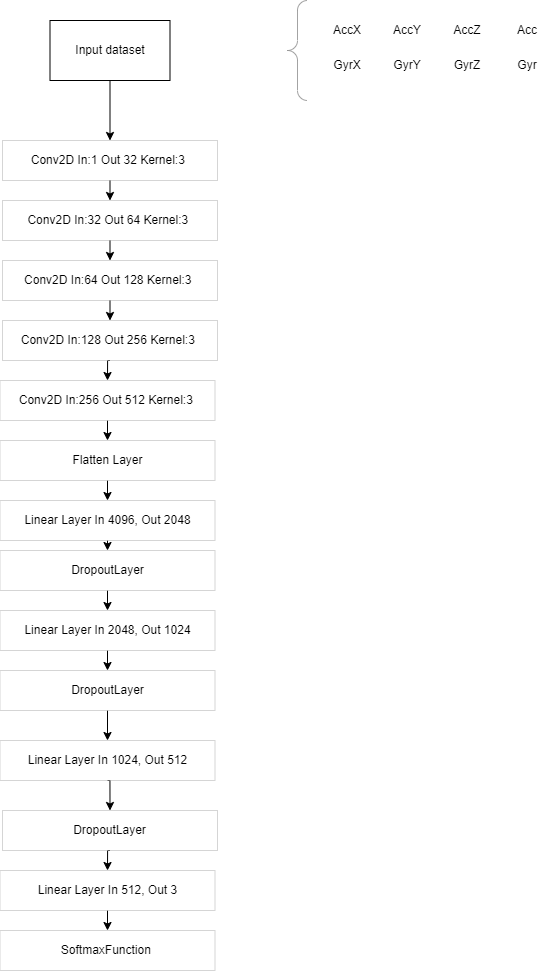

The diagram above was exported from draw.io. Its source (the exported page's mxGraphModel, read from the mxfile embedded in the PNG):
<mxGraphModel dx="1909" dy="1056" grid="1" gridSize="10" guides="1" tooltips="1" connect="1" arrows="1" fold="1" page="1" pageScale="1" pageWidth="850" pageHeight="1100" math="0" shadow="0">
  <root>
    <mxCell id="0" />
    <mxCell id="1" parent="0" />
    <mxCell id="yELakzTNh3RpIcmh3OQR-27" style="edgeStyle=orthogonalEdgeStyle;rounded=0;orthogonalLoop=1;jettySize=auto;html=1;exitX=0.5;exitY=1;exitDx=0;exitDy=0;entryX=0.5;entryY=0;entryDx=0;entryDy=0;" edge="1" parent="1" source="yELakzTNh3RpIcmh3OQR-1" target="yELakzTNh3RpIcmh3OQR-13">
      <mxGeometry relative="1" as="geometry" />
    </mxCell>
    <mxCell id="yELakzTNh3RpIcmh3OQR-1" value="Input dataset" style="rounded=0;whiteSpace=wrap;html=1;" vertex="1" parent="1">
      <mxGeometry x="392.5" y="90" width="120" height="60" as="geometry" />
    </mxCell>
    <mxCell id="yELakzTNh3RpIcmh3OQR-3" value="AccX" style="text;html=1;strokeColor=none;fillColor=none;align=center;verticalAlign=middle;whiteSpace=wrap;rounded=0;" vertex="1" parent="1">
      <mxGeometry x="660" y="85" width="60" height="30" as="geometry" />
    </mxCell>
    <mxCell id="yELakzTNh3RpIcmh3OQR-4" value="AccY" style="text;html=1;strokeColor=none;fillColor=none;align=center;verticalAlign=middle;whiteSpace=wrap;rounded=0;" vertex="1" parent="1">
      <mxGeometry x="720" y="85" width="60" height="30" as="geometry" />
    </mxCell>
    <mxCell id="yELakzTNh3RpIcmh3OQR-5" value="AccZ" style="text;html=1;strokeColor=none;fillColor=none;align=center;verticalAlign=middle;whiteSpace=wrap;rounded=0;" vertex="1" parent="1">
      <mxGeometry x="780" y="85" width="60" height="30" as="geometry" />
    </mxCell>
    <mxCell id="yELakzTNh3RpIcmh3OQR-6" value="" style="labelPosition=right;align=left;strokeWidth=1;shape=mxgraph.mockup.markup.curlyBrace;html=1;shadow=0;dashed=0;strokeColor=#999999;direction=north;opacity=90;" vertex="1" parent="1">
      <mxGeometry x="630" y="70" width="20" height="100" as="geometry" />
    </mxCell>
    <mxCell id="yELakzTNh3RpIcmh3OQR-7" value="GyrX" style="text;html=1;strokeColor=none;fillColor=none;align=center;verticalAlign=middle;whiteSpace=wrap;rounded=0;" vertex="1" parent="1">
      <mxGeometry x="660" y="120" width="60" height="30" as="geometry" />
    </mxCell>
    <mxCell id="yELakzTNh3RpIcmh3OQR-8" value="GyrY" style="text;html=1;strokeColor=none;fillColor=none;align=center;verticalAlign=middle;whiteSpace=wrap;rounded=0;" vertex="1" parent="1">
      <mxGeometry x="720" y="120" width="60" height="30" as="geometry" />
    </mxCell>
    <mxCell id="yELakzTNh3RpIcmh3OQR-10" value="GyrZ" style="text;html=1;strokeColor=none;fillColor=none;align=center;verticalAlign=middle;whiteSpace=wrap;rounded=0;" vertex="1" parent="1">
      <mxGeometry x="780" y="120" width="60" height="30" as="geometry" />
    </mxCell>
    <mxCell id="yELakzTNh3RpIcmh3OQR-11" value="Acc" style="text;html=1;strokeColor=none;fillColor=none;align=center;verticalAlign=middle;whiteSpace=wrap;rounded=0;" vertex="1" parent="1">
      <mxGeometry x="840" y="85" width="60" height="30" as="geometry" />
    </mxCell>
    <mxCell id="yELakzTNh3RpIcmh3OQR-12" value="Gyr" style="text;html=1;strokeColor=none;fillColor=none;align=center;verticalAlign=middle;whiteSpace=wrap;rounded=0;" vertex="1" parent="1">
      <mxGeometry x="840" y="120" width="60" height="30" as="geometry" />
    </mxCell>
    <mxCell id="yELakzTNh3RpIcmh3OQR-28" style="edgeStyle=orthogonalEdgeStyle;rounded=0;orthogonalLoop=1;jettySize=auto;html=1;exitX=0.5;exitY=1;exitDx=0;exitDy=0;entryX=0.5;entryY=0;entryDx=0;entryDy=0;" edge="1" parent="1" source="yELakzTNh3RpIcmh3OQR-13" target="yELakzTNh3RpIcmh3OQR-14">
      <mxGeometry relative="1" as="geometry" />
    </mxCell>
    <mxCell id="yELakzTNh3RpIcmh3OQR-13" value="Conv2D In:1 Out 32 Kernel:3&amp;nbsp;" style="rounded=0;whiteSpace=wrap;html=1;strokeWidth=0;opacity=90;" vertex="1" parent="1">
      <mxGeometry x="345" y="210" width="215" height="40" as="geometry" />
    </mxCell>
    <mxCell id="yELakzTNh3RpIcmh3OQR-29" style="edgeStyle=orthogonalEdgeStyle;rounded=0;orthogonalLoop=1;jettySize=auto;html=1;exitX=0.5;exitY=1;exitDx=0;exitDy=0;entryX=0.5;entryY=0;entryDx=0;entryDy=0;" edge="1" parent="1" source="yELakzTNh3RpIcmh3OQR-14" target="yELakzTNh3RpIcmh3OQR-15">
      <mxGeometry relative="1" as="geometry" />
    </mxCell>
    <mxCell id="yELakzTNh3RpIcmh3OQR-14" value="Conv2D In:32 Out 64 Kernel:3&amp;nbsp;" style="rounded=0;whiteSpace=wrap;html=1;strokeWidth=0;opacity=90;" vertex="1" parent="1">
      <mxGeometry x="345" y="270" width="215" height="40" as="geometry" />
    </mxCell>
    <mxCell id="yELakzTNh3RpIcmh3OQR-30" style="edgeStyle=orthogonalEdgeStyle;rounded=0;orthogonalLoop=1;jettySize=auto;html=1;exitX=0.5;exitY=1;exitDx=0;exitDy=0;entryX=0.5;entryY=0;entryDx=0;entryDy=0;" edge="1" parent="1" source="yELakzTNh3RpIcmh3OQR-15" target="yELakzTNh3RpIcmh3OQR-16">
      <mxGeometry relative="1" as="geometry" />
    </mxCell>
    <mxCell id="yELakzTNh3RpIcmh3OQR-15" value="Conv2D In:64 Out 128 Kernel:3&amp;nbsp;" style="rounded=0;whiteSpace=wrap;html=1;strokeWidth=0;opacity=90;" vertex="1" parent="1">
      <mxGeometry x="345" y="330" width="215" height="40" as="geometry" />
    </mxCell>
    <mxCell id="yELakzTNh3RpIcmh3OQR-31" style="edgeStyle=orthogonalEdgeStyle;rounded=0;orthogonalLoop=1;jettySize=auto;html=1;exitX=0.5;exitY=1;exitDx=0;exitDy=0;entryX=0.5;entryY=0;entryDx=0;entryDy=0;" edge="1" parent="1" source="yELakzTNh3RpIcmh3OQR-16" target="yELakzTNh3RpIcmh3OQR-17">
      <mxGeometry relative="1" as="geometry" />
    </mxCell>
    <mxCell id="yELakzTNh3RpIcmh3OQR-16" value="Conv2D In:128 Out 256 Kernel:3&amp;nbsp;" style="rounded=0;whiteSpace=wrap;html=1;strokeWidth=0;opacity=90;" vertex="1" parent="1">
      <mxGeometry x="345" y="390" width="215" height="40" as="geometry" />
    </mxCell>
    <mxCell id="yELakzTNh3RpIcmh3OQR-32" style="edgeStyle=orthogonalEdgeStyle;rounded=0;orthogonalLoop=1;jettySize=auto;html=1;exitX=0.5;exitY=1;exitDx=0;exitDy=0;entryX=0.5;entryY=0;entryDx=0;entryDy=0;" edge="1" parent="1" source="yELakzTNh3RpIcmh3OQR-17" target="yELakzTNh3RpIcmh3OQR-19">
      <mxGeometry relative="1" as="geometry" />
    </mxCell>
    <mxCell id="yELakzTNh3RpIcmh3OQR-17" value="Conv2D In:256 Out 512 Kernel:3&amp;nbsp;" style="rounded=0;whiteSpace=wrap;html=1;strokeWidth=0;opacity=90;" vertex="1" parent="1">
      <mxGeometry x="342.5" y="450" width="215" height="40" as="geometry" />
    </mxCell>
    <mxCell id="yELakzTNh3RpIcmh3OQR-33" style="edgeStyle=orthogonalEdgeStyle;rounded=0;orthogonalLoop=1;jettySize=auto;html=1;exitX=0.5;exitY=1;exitDx=0;exitDy=0;entryX=0.5;entryY=0;entryDx=0;entryDy=0;" edge="1" parent="1" source="yELakzTNh3RpIcmh3OQR-19" target="yELakzTNh3RpIcmh3OQR-20">
      <mxGeometry relative="1" as="geometry" />
    </mxCell>
    <mxCell id="yELakzTNh3RpIcmh3OQR-19" value="Flatten Layer" style="rounded=0;whiteSpace=wrap;html=1;strokeWidth=0;opacity=90;" vertex="1" parent="1">
      <mxGeometry x="342.5" y="510" width="215" height="40" as="geometry" />
    </mxCell>
    <mxCell id="yELakzTNh3RpIcmh3OQR-34" style="edgeStyle=orthogonalEdgeStyle;rounded=0;orthogonalLoop=1;jettySize=auto;html=1;exitX=0.5;exitY=1;exitDx=0;exitDy=0;entryX=0.5;entryY=0;entryDx=0;entryDy=0;" edge="1" parent="1" source="yELakzTNh3RpIcmh3OQR-20" target="yELakzTNh3RpIcmh3OQR-21">
      <mxGeometry relative="1" as="geometry" />
    </mxCell>
    <mxCell id="yELakzTNh3RpIcmh3OQR-20" value="Linear Layer In&amp;nbsp;4096, Out 2048" style="rounded=0;whiteSpace=wrap;html=1;strokeWidth=0;opacity=90;" vertex="1" parent="1">
      <mxGeometry x="342.5" y="570" width="215" height="40" as="geometry" />
    </mxCell>
    <mxCell id="yELakzTNh3RpIcmh3OQR-35" style="edgeStyle=orthogonalEdgeStyle;rounded=0;orthogonalLoop=1;jettySize=auto;html=1;exitX=0.5;exitY=1;exitDx=0;exitDy=0;entryX=0.5;entryY=0;entryDx=0;entryDy=0;" edge="1" parent="1" source="yELakzTNh3RpIcmh3OQR-21" target="yELakzTNh3RpIcmh3OQR-22">
      <mxGeometry relative="1" as="geometry" />
    </mxCell>
    <mxCell id="yELakzTNh3RpIcmh3OQR-21" value="DropoutLayer" style="rounded=0;whiteSpace=wrap;html=1;strokeWidth=0;opacity=90;" vertex="1" parent="1">
      <mxGeometry x="342.5" y="620" width="215" height="40" as="geometry" />
    </mxCell>
    <mxCell id="yELakzTNh3RpIcmh3OQR-36" style="edgeStyle=orthogonalEdgeStyle;rounded=0;orthogonalLoop=1;jettySize=auto;html=1;exitX=0.5;exitY=1;exitDx=0;exitDy=0;entryX=0.5;entryY=0;entryDx=0;entryDy=0;" edge="1" parent="1" source="yELakzTNh3RpIcmh3OQR-22" target="yELakzTNh3RpIcmh3OQR-23">
      <mxGeometry relative="1" as="geometry" />
    </mxCell>
    <mxCell id="yELakzTNh3RpIcmh3OQR-22" value="Linear Layer In 2048, Out 1024" style="rounded=0;whiteSpace=wrap;html=1;strokeWidth=0;opacity=90;" vertex="1" parent="1">
      <mxGeometry x="342.5" y="680" width="215" height="40" as="geometry" />
    </mxCell>
    <mxCell id="yELakzTNh3RpIcmh3OQR-37" style="edgeStyle=orthogonalEdgeStyle;rounded=0;orthogonalLoop=1;jettySize=auto;html=1;exitX=0.5;exitY=1;exitDx=0;exitDy=0;entryX=0.5;entryY=0;entryDx=0;entryDy=0;" edge="1" parent="1" source="yELakzTNh3RpIcmh3OQR-23" target="yELakzTNh3RpIcmh3OQR-24">
      <mxGeometry relative="1" as="geometry" />
    </mxCell>
    <mxCell id="yELakzTNh3RpIcmh3OQR-23" value="DropoutLayer" style="rounded=0;whiteSpace=wrap;html=1;strokeWidth=0;opacity=90;" vertex="1" parent="1">
      <mxGeometry x="342.5" y="740" width="215" height="40" as="geometry" />
    </mxCell>
    <mxCell id="yELakzTNh3RpIcmh3OQR-38" style="edgeStyle=orthogonalEdgeStyle;rounded=0;orthogonalLoop=1;jettySize=auto;html=1;exitX=0.5;exitY=1;exitDx=0;exitDy=0;entryX=0.5;entryY=0;entryDx=0;entryDy=0;" edge="1" parent="1" source="yELakzTNh3RpIcmh3OQR-24" target="yELakzTNh3RpIcmh3OQR-25">
      <mxGeometry relative="1" as="geometry" />
    </mxCell>
    <mxCell id="yELakzTNh3RpIcmh3OQR-24" value="Linear Layer In&amp;nbsp;1024, Out 512" style="rounded=0;whiteSpace=wrap;html=1;strokeWidth=0;opacity=90;" vertex="1" parent="1">
      <mxGeometry x="342.5" y="810" width="215" height="40" as="geometry" />
    </mxCell>
    <mxCell id="yELakzTNh3RpIcmh3OQR-39" style="edgeStyle=orthogonalEdgeStyle;rounded=0;orthogonalLoop=1;jettySize=auto;html=1;exitX=0.5;exitY=1;exitDx=0;exitDy=0;entryX=0.5;entryY=0;entryDx=0;entryDy=0;" edge="1" parent="1" source="yELakzTNh3RpIcmh3OQR-25" target="yELakzTNh3RpIcmh3OQR-26">
      <mxGeometry relative="1" as="geometry" />
    </mxCell>
    <mxCell id="yELakzTNh3RpIcmh3OQR-25" value="DropoutLayer" style="rounded=0;whiteSpace=wrap;html=1;strokeWidth=0;opacity=90;" vertex="1" parent="1">
      <mxGeometry x="345" y="880" width="215" height="40" as="geometry" />
    </mxCell>
    <mxCell id="yELakzTNh3RpIcmh3OQR-41" style="edgeStyle=orthogonalEdgeStyle;rounded=0;orthogonalLoop=1;jettySize=auto;html=1;exitX=0.5;exitY=1;exitDx=0;exitDy=0;entryX=0.5;entryY=0;entryDx=0;entryDy=0;" edge="1" parent="1" source="yELakzTNh3RpIcmh3OQR-26" target="yELakzTNh3RpIcmh3OQR-40">
      <mxGeometry relative="1" as="geometry" />
    </mxCell>
    <mxCell id="yELakzTNh3RpIcmh3OQR-26" value="Linear Layer In&amp;nbsp;512, Out 3" style="rounded=0;whiteSpace=wrap;html=1;strokeWidth=0;opacity=90;" vertex="1" parent="1">
      <mxGeometry x="342.5" y="940" width="215" height="40" as="geometry" />
    </mxCell>
    <mxCell id="yELakzTNh3RpIcmh3OQR-40" value="SoftmaxFunction&amp;nbsp;" style="rounded=0;whiteSpace=wrap;html=1;strokeWidth=0;opacity=90;" vertex="1" parent="1">
      <mxGeometry x="342.5" y="1000" width="215" height="40" as="geometry" />
    </mxCell>
  </root>
</mxGraphModel>